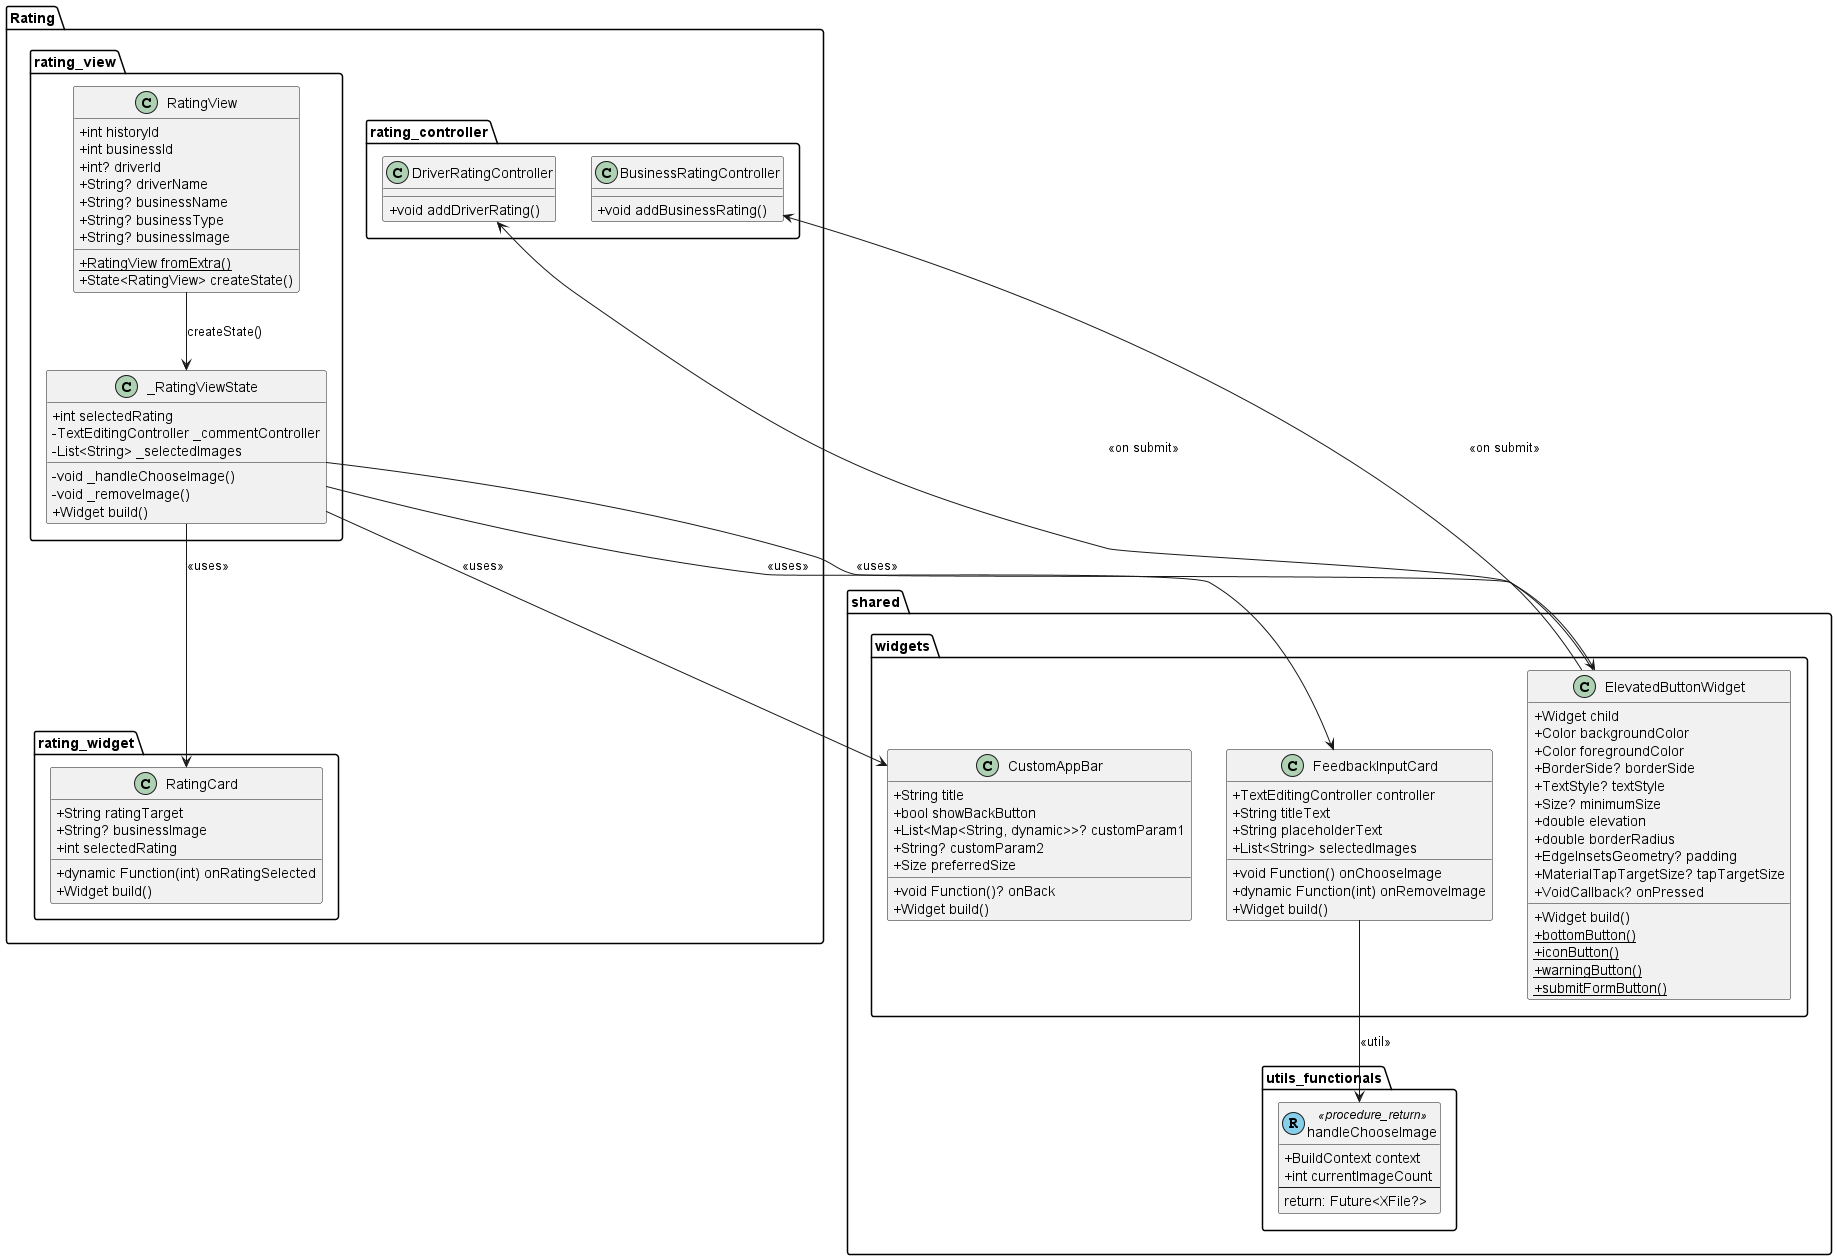

The diagram above was rendered by PlantUML. Its source (embedded in the PNG):
@startuml
set namespaceSeparator ::

skinparam classAttributeIconSize 0

' ================== RATING VIEW ==================
package "Rating::rating_view" {
  class RatingView {
    +int historyId
    +int businessId
    +int? driverId
    +String? driverName
    +String? businessName
    +String? businessType
    +String? businessImage
    {static} +RatingView fromExtra()
    +State<RatingView> createState()
  }

  class _RatingViewState {
    +int selectedRating
    -TextEditingController _commentController
    -List<String> _selectedImages
    -void _handleChooseImage()
    -void _removeImage()
    +Widget build()
  }
}

' ================== RATING WIDGET ==================
package "Rating::rating_widget" {
  class RatingCard {
    +String ratingTarget
    +String? businessImage
    +int selectedRating
    +dynamic Function(int) onRatingSelected
    +Widget build()
  }
}

' ================== RATING CONTROLLER ==================
package "Rating::rating_controller" {
  class DriverRatingController {
    +void addDriverRating()
  }

  class BusinessRatingController {
    +void addBusinessRating()
  }
}

' ================== SHARED FUNCTION ==================
package "shared::utils_functionals" {
  class handleChooseImage << (R,skyblue) procedure_return >> {
    +BuildContext context
    +int currentImageCount
    --
    return: Future<XFile?>
  }
}

' ================== SHARED WIDGETS ==================
package "shared::widgets" {
  class CustomAppBar {
    +String title
    +bool showBackButton
    +List<Map<String, dynamic>>? customParam1
    +String? customParam2
    +void Function()? onBack
    +Size preferredSize
    +Widget build()
  }

  class ElevatedButtonWidget {
    +Widget child
    +Color backgroundColor
    +Color foregroundColor
    +BorderSide? borderSide
    +TextStyle? textStyle
    +Size? minimumSize
    +double elevation
    +double borderRadius
    +EdgeInsetsGeometry? padding
    +MaterialTapTargetSize? tapTargetSize
    +VoidCallback? onPressed
    +Widget build()
    {static} +bottomButton()
    {static} +iconButton()
    {static} +warningButton()
    {static} +submitFormButton()
  }

  class FeedbackInputCard {
    +TextEditingController controller
    +String titleText
    +String placeholderText
    +List<String> selectedImages
    +void Function() onChooseImage
    +dynamic Function(int) onRemoveImage
    +Widget build()
  }
}

' ================== RELATIONSHIPS ==================
RatingView --> _RatingViewState : createState()

_RatingViewState --> CustomAppBar : <<uses>>
_RatingViewState --> RatingCard : <<uses>>
_RatingViewState --> FeedbackInputCard : <<uses>>
FeedbackInputCard --> handleChooseImage : <<util>>
_RatingViewState --> ElevatedButtonWidget : <<uses>>

' Changed: controller triggered on submit
ElevatedButtonWidget --> DriverRatingController : <<on submit>>
ElevatedButtonWidget --> BusinessRatingController : <<on submit>>

@enduml